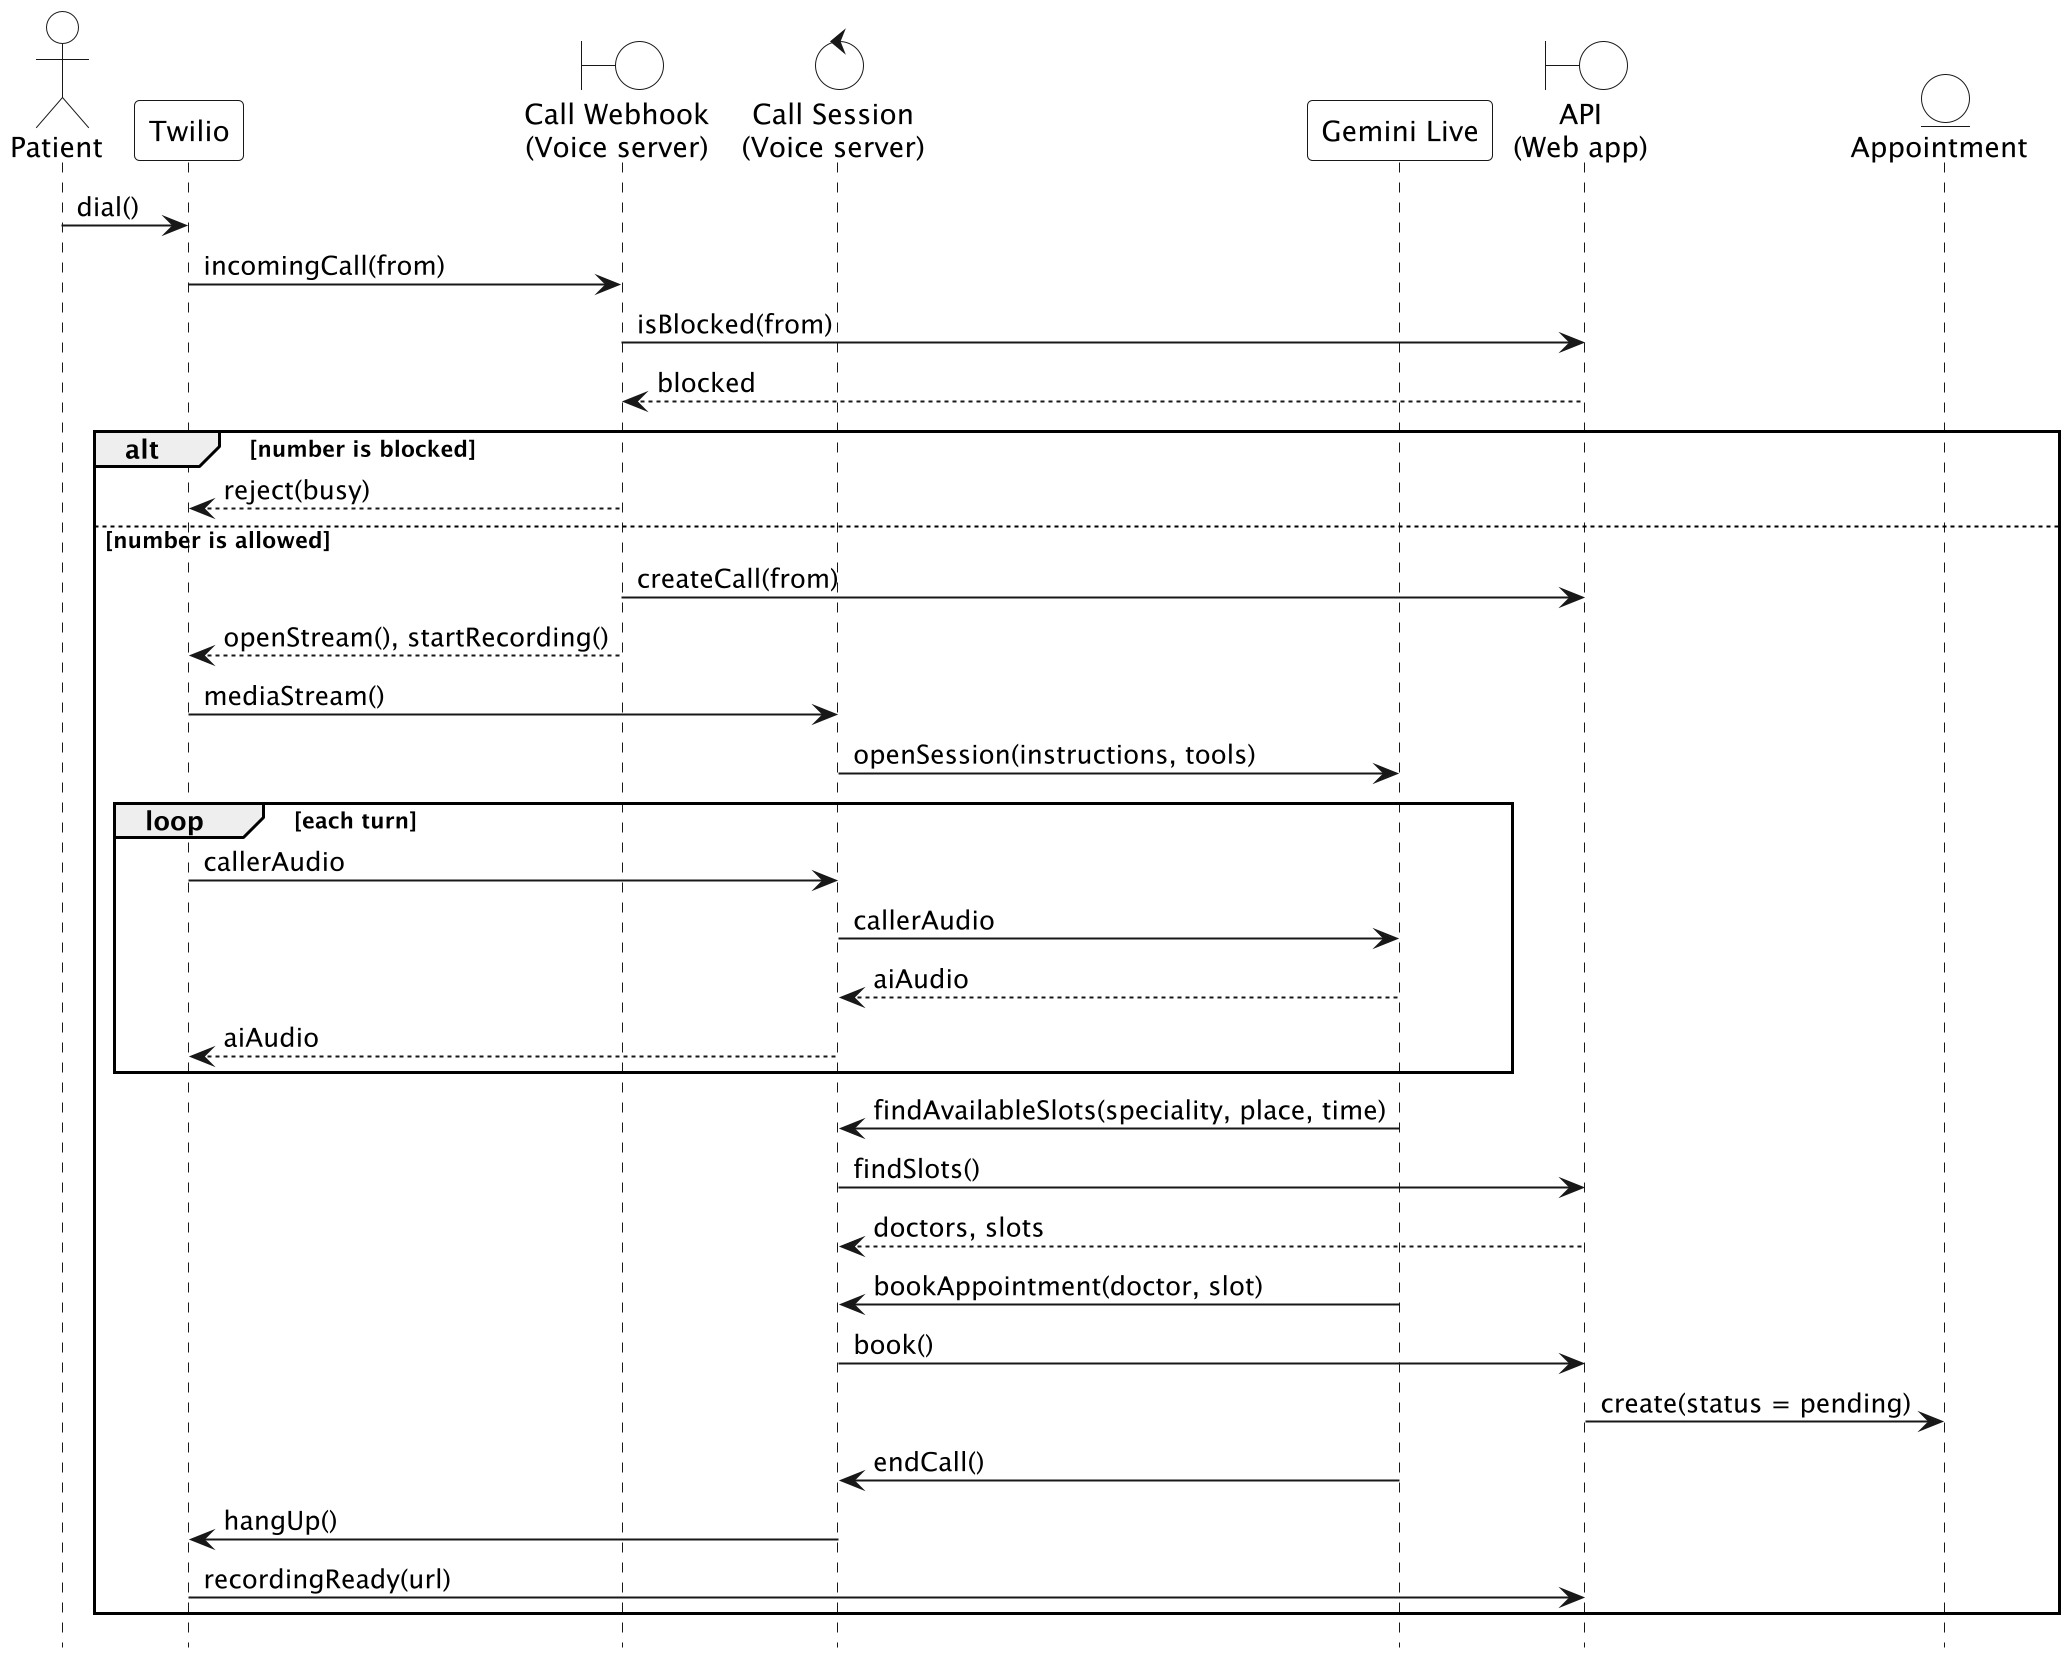

The diagram above was rendered by PlantUML. Its source (embedded in the PNG):
@startuml sequence_call_flow
skinparam dpi 192
skinparam monochrome true
skinparam shadowing false
skinparam defaultFontName "DejaVu Sans"
skinparam ParticipantBackgroundColor white
skinparam ActorBackgroundColor white
skinparam BoundaryBackgroundColor white
skinparam ControlBackgroundColor white
skinparam EntityBackgroundColor white
skinparam QueueBackgroundColor white
skinparam SequenceGroupHeaderBackgroundColor white
hide footbox

actor "Patient" as P
participant "Twilio" as T
boundary "Call Webhook\n(Voice server)" as H
control "Call Session\n(Voice server)" as S
participant "Gemini Live" as G
boundary "API\n(Web app)" as A
entity "Appointment" as E

P -> T : dial()
T -> H : incomingCall(from)
H -> A : isBlocked(from)
A --> H : blocked
alt number is blocked
  H --> T : reject(busy)
else number is allowed
  H -> A : createCall(from)
  H --> T : openStream(), startRecording()
  T -> S : mediaStream()
  S -> G : openSession(instructions, tools)
  loop each turn
    T -> S : callerAudio
    S -> G : callerAudio
    G --> S : aiAudio
    S --> T : aiAudio
  end
  G -> S : findAvailableSlots(speciality, place, time)
  S -> A : findSlots()
  A --> S : doctors, slots
  G -> S : bookAppointment(doctor, slot)
  S -> A : book()
  A -> E : create(status = pending)
  G -> S : endCall()
  S -> T : hangUp()
  T -> A : recordingReady(url)
end
@enduml